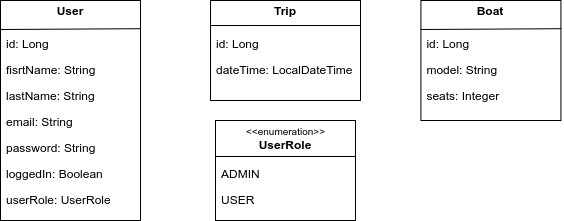

The diagram above was exported from draw.io. Its source (the exported page's mxGraphModel, read from the mxfile embedded in the PNG):
<mxGraphModel dx="1038" dy="500" grid="1" gridSize="10" guides="1" tooltips="1" connect="1" arrows="1" fold="1" page="1" pageScale="1" pageWidth="827" pageHeight="1169" math="0" shadow="0">
  <root>
    <mxCell id="0" />
    <mxCell id="1" parent="0" />
    <mxCell id="QuNPPzYdPCYTsS_SDyyV-15" value="&lt;p style=&quot;margin: 0px ; margin-top: 4px ; text-align: center&quot;&gt;&lt;b&gt;User&lt;/b&gt;&lt;/p&gt;" style="verticalAlign=top;align=left;overflow=fill;fontSize=12;fontFamily=Helvetica;html=1;" parent="1" vertex="1">
      <mxGeometry x="100" y="60" width="140" height="220" as="geometry" />
    </mxCell>
    <mxCell id="QuNPPzYdPCYTsS_SDyyV-16" value="fisrtName: String" style="text;strokeColor=none;fillColor=none;align=left;verticalAlign=top;spacingLeft=4;spacingRight=4;overflow=hidden;rotatable=0;points=[[0,0.5],[1,0.5]];portConstraint=eastwest;" parent="1" vertex="1">
      <mxGeometry x="100" y="116" width="140" height="26" as="geometry" />
    </mxCell>
    <mxCell id="QuNPPzYdPCYTsS_SDyyV-17" value="lastName: String" style="text;strokeColor=none;fillColor=none;align=left;verticalAlign=top;spacingLeft=4;spacingRight=4;overflow=hidden;rotatable=0;points=[[0,0.5],[1,0.5]];portConstraint=eastwest;" parent="1" vertex="1">
      <mxGeometry x="100" y="142" width="140" height="26" as="geometry" />
    </mxCell>
    <mxCell id="QuNPPzYdPCYTsS_SDyyV-18" value="email: String" style="text;strokeColor=none;fillColor=none;align=left;verticalAlign=top;spacingLeft=4;spacingRight=4;overflow=hidden;rotatable=0;points=[[0,0.5],[1,0.5]];portConstraint=eastwest;" parent="1" vertex="1">
      <mxGeometry x="100" y="168" width="140" height="26" as="geometry" />
    </mxCell>
    <mxCell id="QuNPPzYdPCYTsS_SDyyV-19" value="password: String" style="text;strokeColor=none;fillColor=none;align=left;verticalAlign=top;spacingLeft=4;spacingRight=4;overflow=hidden;rotatable=0;points=[[0,0.5],[1,0.5]];portConstraint=eastwest;" parent="1" vertex="1">
      <mxGeometry x="100" y="194" width="140" height="26" as="geometry" />
    </mxCell>
    <mxCell id="QuNPPzYdPCYTsS_SDyyV-20" value="loggedIn: Boolean" style="text;strokeColor=none;fillColor=none;align=left;verticalAlign=top;spacingLeft=4;spacingRight=4;overflow=hidden;rotatable=0;points=[[0,0.5],[1,0.5]];portConstraint=eastwest;" parent="1" vertex="1">
      <mxGeometry x="100" y="220" width="140" height="26" as="geometry" />
    </mxCell>
    <mxCell id="QuNPPzYdPCYTsS_SDyyV-21" value="userRole: UserRole" style="text;strokeColor=none;fillColor=none;align=left;verticalAlign=top;spacingLeft=4;spacingRight=4;overflow=hidden;rotatable=0;points=[[0,0.5],[1,0.5]];portConstraint=eastwest;" parent="1" vertex="1">
      <mxGeometry x="100" y="246" width="140" height="26" as="geometry" />
    </mxCell>
    <mxCell id="QuNPPzYdPCYTsS_SDyyV-24" value="" style="endArrow=none;html=1;strokeColor=default;entryX=1.003;entryY=-0.069;entryDx=0;entryDy=0;entryPerimeter=0;exitX=-0.003;exitY=-0.038;exitDx=0;exitDy=0;exitPerimeter=0;" parent="1" source="QuNPPzYdPCYTsS_SDyyV-25" target="QuNPPzYdPCYTsS_SDyyV-25" edge="1">
      <mxGeometry width="50" height="50" relative="1" as="geometry">
        <mxPoint x="50" y="120" as="sourcePoint" />
        <mxPoint x="70" y="140" as="targetPoint" />
      </mxGeometry>
    </mxCell>
    <mxCell id="QuNPPzYdPCYTsS_SDyyV-25" value="id: Long" style="text;strokeColor=none;fillColor=none;align=left;verticalAlign=top;spacingLeft=4;spacingRight=4;overflow=hidden;rotatable=0;points=[[0,0.5],[1,0.5]];portConstraint=eastwest;" parent="1" vertex="1">
      <mxGeometry x="100" y="90" width="140" height="26" as="geometry" />
    </mxCell>
    <mxCell id="QuNPPzYdPCYTsS_SDyyV-26" value="&lt;p style=&quot;margin: 0px ; margin-top: 4px ; text-align: center&quot;&gt;&lt;b&gt;Trip&lt;/b&gt;&lt;/p&gt;" style="verticalAlign=top;align=left;overflow=fill;fontSize=12;fontFamily=Helvetica;html=1;" parent="1" vertex="1">
      <mxGeometry x="310" y="60" width="150" height="100" as="geometry" />
    </mxCell>
    <mxCell id="QuNPPzYdPCYTsS_SDyyV-27" value="dateTime: LocalDateTime" style="text;strokeColor=none;fillColor=none;align=left;verticalAlign=top;spacingLeft=4;spacingRight=4;overflow=hidden;rotatable=0;points=[[0,0.5],[1,0.5]];portConstraint=eastwest;" parent="1" vertex="1">
      <mxGeometry x="310" y="116" width="150" height="26" as="geometry" />
    </mxCell>
    <mxCell id="QuNPPzYdPCYTsS_SDyyV-33" value="" style="endArrow=none;html=1;exitX=0;exitY=0.25;exitDx=0;exitDy=0;entryX=1;entryY=0.25;entryDx=0;entryDy=0;" parent="1" source="QuNPPzYdPCYTsS_SDyyV-26" target="QuNPPzYdPCYTsS_SDyyV-26" edge="1">
      <mxGeometry width="50" height="50" relative="1" as="geometry">
        <mxPoint x="379.99999999999994" y="245.78200000000004" as="sourcePoint" />
        <mxPoint x="514.4000000000001" y="245.00199999999995" as="targetPoint" />
      </mxGeometry>
    </mxCell>
    <mxCell id="QuNPPzYdPCYTsS_SDyyV-34" value="id: Long" style="text;strokeColor=none;fillColor=none;align=left;verticalAlign=top;spacingLeft=4;spacingRight=4;overflow=hidden;rotatable=0;points=[[0,0.5],[1,0.5]];portConstraint=eastwest;" parent="1" vertex="1">
      <mxGeometry x="310" y="90" width="140" height="26" as="geometry" />
    </mxCell>
    <mxCell id="QuNPPzYdPCYTsS_SDyyV-36" value="&lt;p style=&quot;margin: 0px ; margin-top: 4px ; text-align: center&quot;&gt;&lt;b&gt;Boat&lt;/b&gt;&lt;/p&gt;" style="verticalAlign=top;align=left;overflow=fill;fontSize=12;fontFamily=Helvetica;html=1;" parent="1" vertex="1">
      <mxGeometry x="520.42" y="60" width="140" height="120" as="geometry" />
    </mxCell>
    <mxCell id="QuNPPzYdPCYTsS_SDyyV-37" value="model: String" style="text;strokeColor=none;fillColor=none;align=left;verticalAlign=top;spacingLeft=4;spacingRight=4;overflow=hidden;rotatable=0;points=[[0,0.5],[1,0.5]];portConstraint=eastwest;" parent="1" vertex="1">
      <mxGeometry x="520.4200000000001" y="116" width="140" height="26" as="geometry" />
    </mxCell>
    <mxCell id="QuNPPzYdPCYTsS_SDyyV-38" value="seats: Integer" style="text;strokeColor=none;fillColor=none;align=left;verticalAlign=top;spacingLeft=4;spacingRight=4;overflow=hidden;rotatable=0;points=[[0,0.5],[1,0.5]];portConstraint=eastwest;" parent="1" vertex="1">
      <mxGeometry x="520.4200000000001" y="142" width="140" height="26" as="geometry" />
    </mxCell>
    <mxCell id="QuNPPzYdPCYTsS_SDyyV-43" value="" style="endArrow=none;html=1;strokeColor=default;entryX=1.003;entryY=-0.069;entryDx=0;entryDy=0;entryPerimeter=0;exitX=-0.003;exitY=-0.038;exitDx=0;exitDy=0;exitPerimeter=0;" parent="1" source="QuNPPzYdPCYTsS_SDyyV-44" target="QuNPPzYdPCYTsS_SDyyV-44" edge="1">
      <mxGeometry width="50" height="50" relative="1" as="geometry">
        <mxPoint x="470.42" y="120" as="sourcePoint" />
        <mxPoint x="490.42" y="140" as="targetPoint" />
      </mxGeometry>
    </mxCell>
    <mxCell id="QuNPPzYdPCYTsS_SDyyV-44" value="id: Long" style="text;strokeColor=none;fillColor=none;align=left;verticalAlign=top;spacingLeft=4;spacingRight=4;overflow=hidden;rotatable=0;points=[[0,0.5],[1,0.5]];portConstraint=eastwest;" parent="1" vertex="1">
      <mxGeometry x="520.4200000000001" y="90" width="140" height="26" as="geometry" />
    </mxCell>
    <mxCell id="QuNPPzYdPCYTsS_SDyyV-45" value="&lt;p style=&quot;margin: 0px ; margin-top: 4px ; text-align: center&quot;&gt;&lt;br&gt;&lt;b&gt;UserRole&lt;/b&gt;&lt;/p&gt;" style="verticalAlign=top;align=left;overflow=fill;fontSize=12;fontFamily=Helvetica;html=1;" parent="1" vertex="1">
      <mxGeometry x="315" y="180" width="140" height="100" as="geometry" />
    </mxCell>
    <mxCell id="QuNPPzYdPCYTsS_SDyyV-46" value="&lt;font style=&quot;font-size: 10px&quot;&gt;&amp;lt;&amp;lt;enumeration&amp;gt;&amp;gt;&lt;/font&gt;" style="text;html=1;align=center;verticalAlign=middle;resizable=0;points=[];autosize=1;strokeColor=none;fillColor=none;" parent="1" vertex="1">
      <mxGeometry x="340" y="180" width="90" height="20" as="geometry" />
    </mxCell>
    <mxCell id="QuNPPzYdPCYTsS_SDyyV-47" value="" style="endArrow=none;html=1;startSize=13;endSize=10;strokeColor=default;exitX=0;exitY=0.25;exitDx=0;exitDy=0;entryX=1;entryY=0.25;entryDx=0;entryDy=0;" parent="1" edge="1">
      <mxGeometry width="50" height="50" relative="1" as="geometry">
        <mxPoint x="315" y="216" as="sourcePoint" />
        <mxPoint x="455" y="216" as="targetPoint" />
      </mxGeometry>
    </mxCell>
    <mxCell id="QuNPPzYdPCYTsS_SDyyV-49" value="ADMIN" style="text;strokeColor=none;fillColor=none;align=left;verticalAlign=top;spacingLeft=4;spacingRight=4;overflow=hidden;rotatable=0;points=[[0,0.5],[1,0.5]];portConstraint=eastwest;" parent="1" vertex="1">
      <mxGeometry x="315.0000000000001" y="220" width="140" height="26" as="geometry" />
    </mxCell>
    <mxCell id="QuNPPzYdPCYTsS_SDyyV-50" value="USER" style="text;strokeColor=none;fillColor=none;align=left;verticalAlign=top;spacingLeft=4;spacingRight=4;overflow=hidden;rotatable=0;points=[[0,0.5],[1,0.5]];portConstraint=eastwest;" parent="1" vertex="1">
      <mxGeometry x="315.0000000000001" y="246" width="140" height="26" as="geometry" />
    </mxCell>
  </root>
</mxGraphModel>